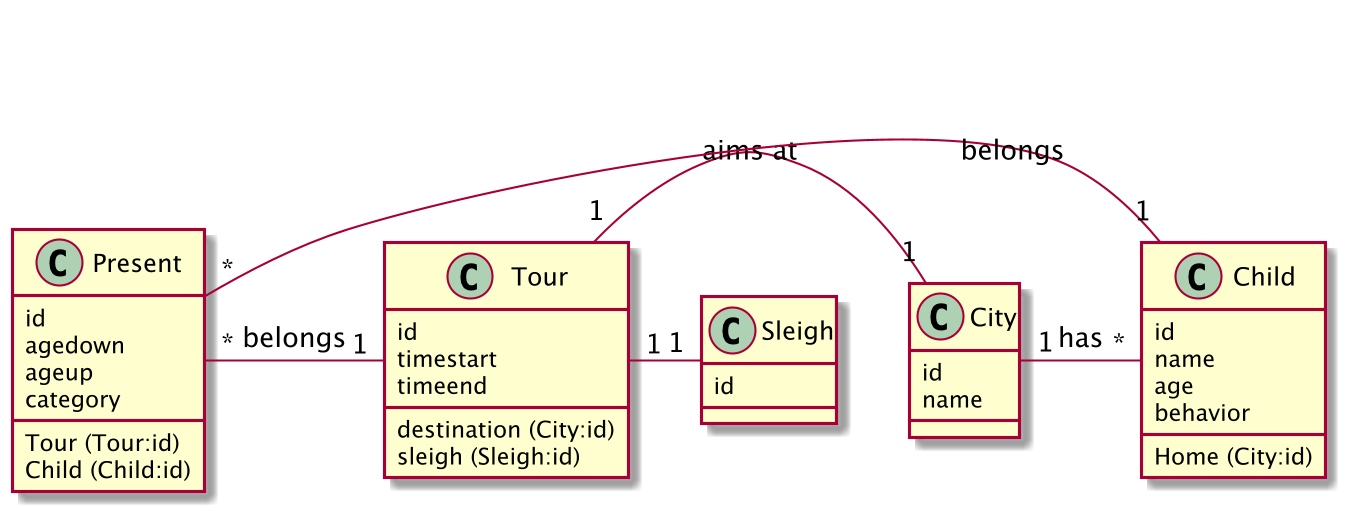

The diagram above was rendered by PlantUML. Its source (embedded in the PNG):
@startuml
skinparam dpi 200

class Present
class City
class Child
class Tour
class Sleigh

Present "*" - "1" Tour : belongs
Tour "1" - "1" City : aims at
City "1" - "*" Child : has
Present "*" - "1" Child : belongs
Tour "1" - "1" Sleigh

Present : id
Present : agedown
Present : ageup
Present : category
Present : Tour (Tour:id)
Present : Child (Child:id)

Tour : id
Tour : destination (City:id)
Tour : timestart
Tour : timeend
Tour : sleigh (Sleigh:id)

City : id
City : name

Sleigh : id

Child : id
Child : name
Child : age
Child : behavior
Child : Home (City:id)
@enduml